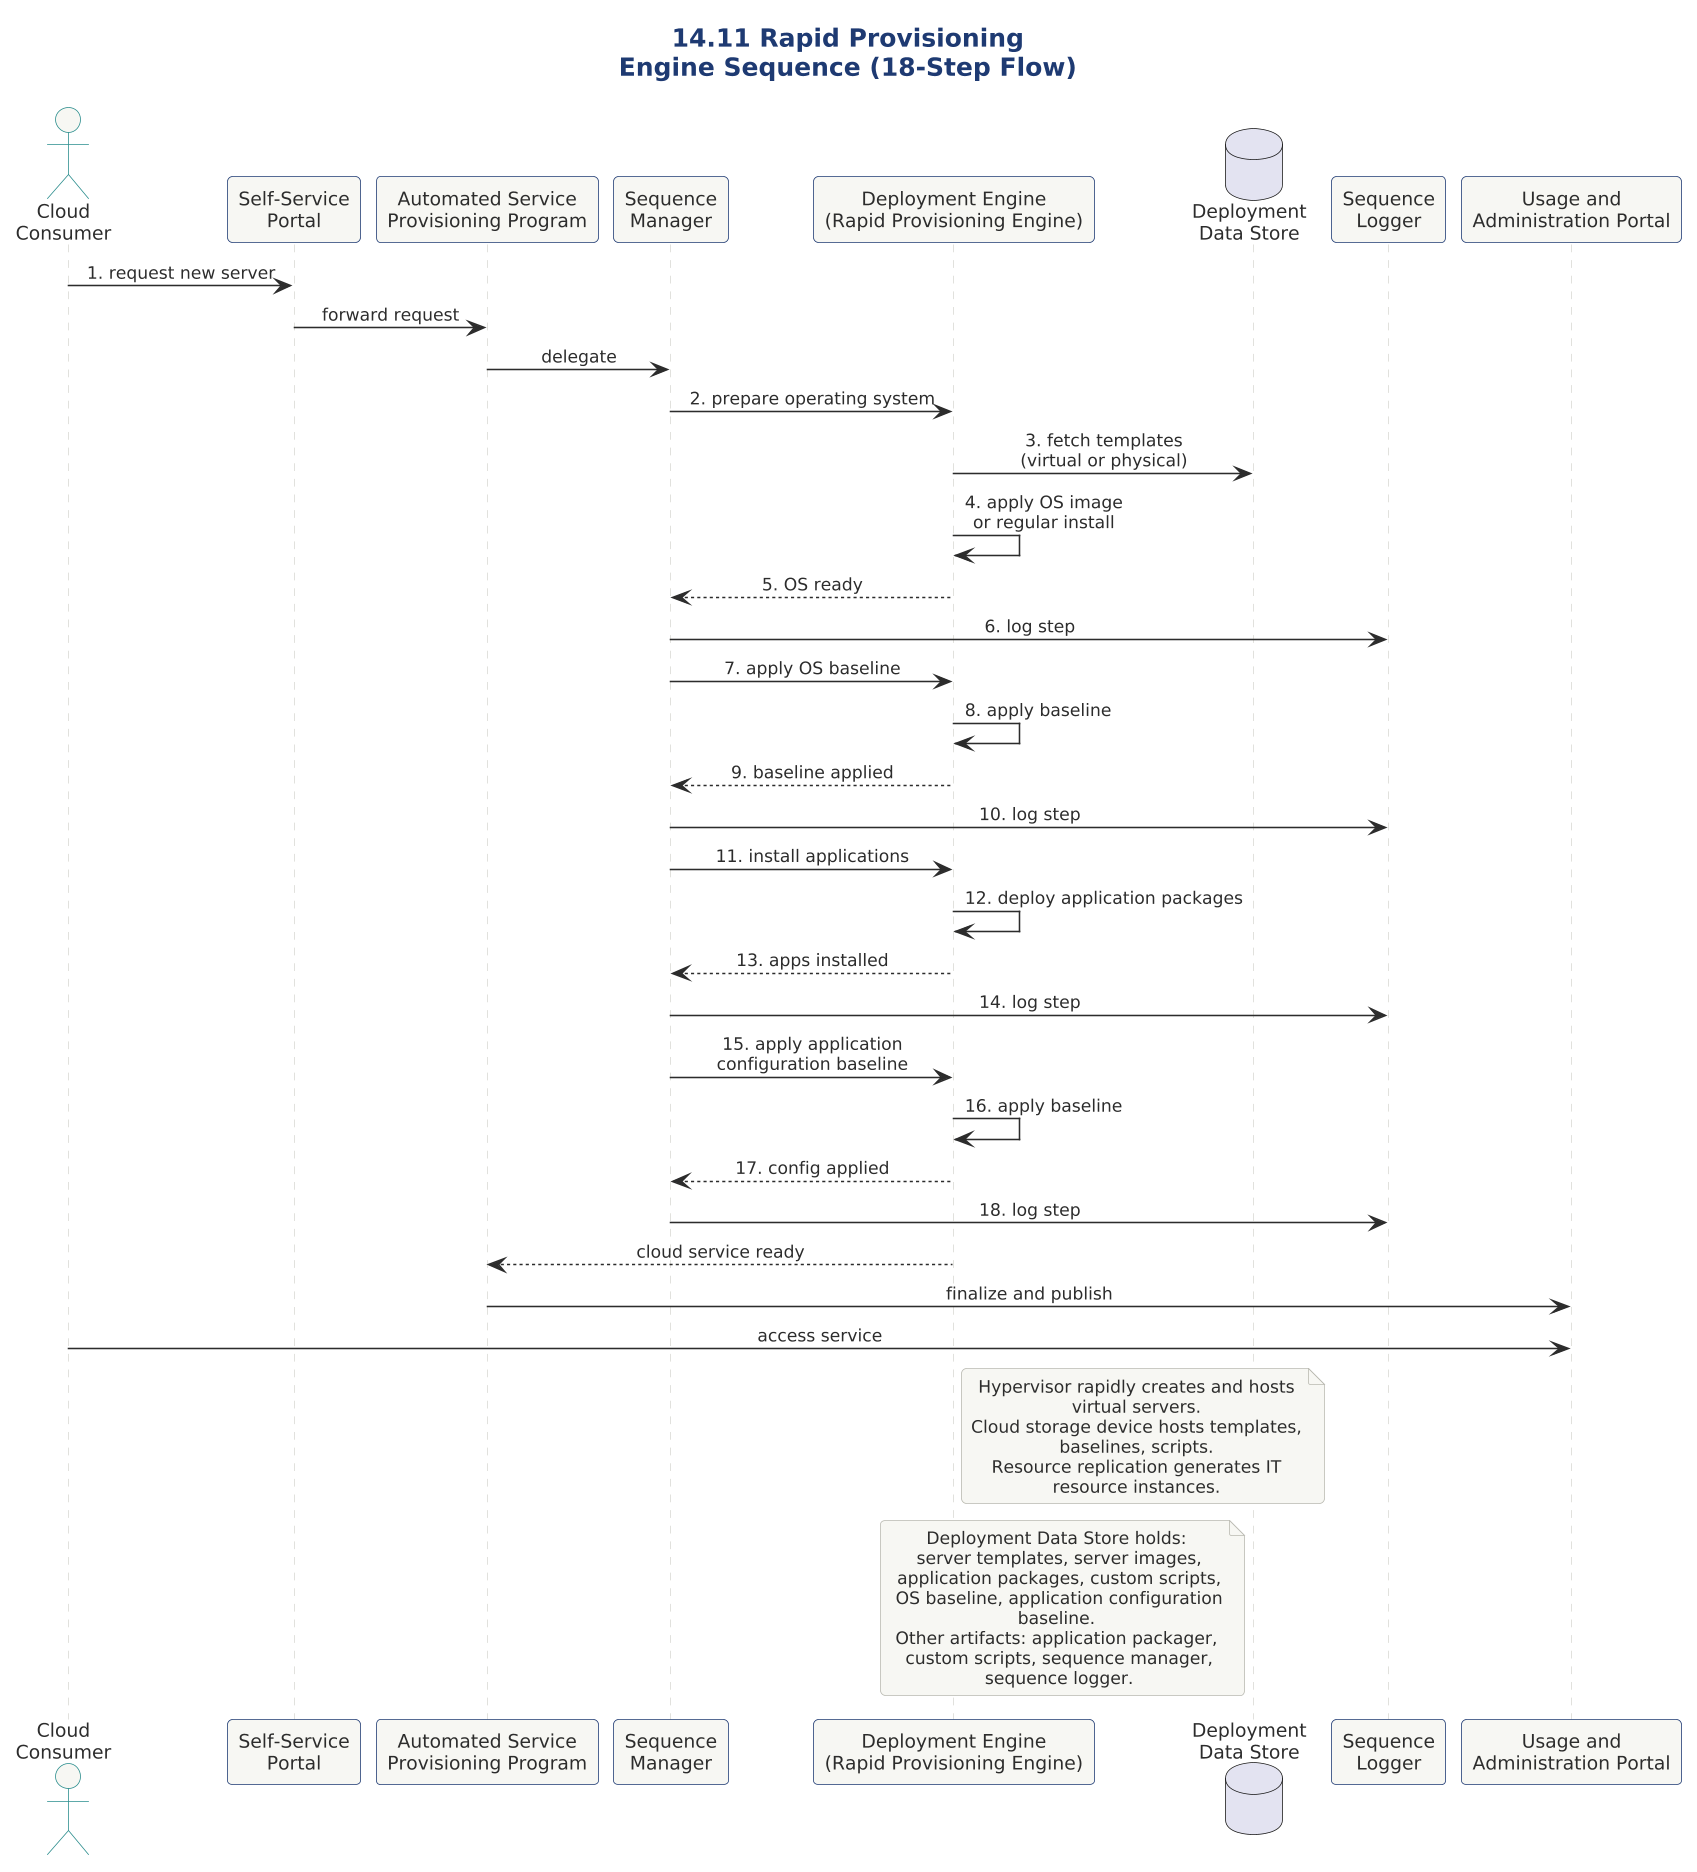

The diagram above was rendered by PlantUML. Its source (embedded in the PNG):
@startuml

scale 1.5625



' ============================================================
' Diagram   : Rapid Provisioning - Engine Sequence
' Section   : 14.11 Rapid Provisioning Architecture
' Type      : Sequence diagram
' Message   : Self-service requests flow through a sequence
'             manager and deployment engine to automatically
'             provision an OS, apply baselines, deploy
'             applications, and publish the cloud service.
' ============================================================

!include ../../../../../../../tooling/styles/plantuml/interaction/sequence-diagram-style.iuml

title 14.11 Rapid Provisioning\nEngine Sequence (18-Step Flow)

actor "Cloud\nConsumer" as CC
participant "Self-Service\nPortal" as SSP
participant "Automated Service\nProvisioning Program" as ASPP
participant "Sequence\nManager" as SM
participant "Deployment Engine\n(Rapid Provisioning Engine)" as RPE
database "Deployment\nData Store" as DDS
participant "Sequence\nLogger" as SL
participant "Usage and\nAdministration Portal" as UAP

CC -> SSP : 1. request new server
SSP -> ASPP : forward request
ASPP -> SM : delegate

SM -> RPE : 2. prepare operating system
RPE -> DDS : 3. fetch templates\n(virtual or physical)
RPE -> RPE : 4. apply OS image\nor regular install
RPE --> SM : 5. OS ready
SM -> SL : 6. log step

SM -> RPE : 7. apply OS baseline
RPE -> RPE : 8. apply baseline
RPE --> SM : 9. baseline applied
SM -> SL : 10. log step

SM -> RPE : 11. install applications
RPE -> RPE : 12. deploy application packages
RPE --> SM : 13. apps installed
SM -> SL : 14. log step

SM -> RPE : 15. apply application\nconfiguration baseline
RPE -> RPE : 16. apply baseline
RPE --> SM : 17. config applied
SM -> SL : 18. log step

RPE --> ASPP : cloud service ready
ASPP -> UAP : finalize and publish
CC -> UAP : access service

note right of RPE
  Hypervisor rapidly creates and hosts virtual servers.
  Cloud storage device hosts templates, baselines, scripts.
  Resource replication generates IT resource instances.
end note

note left of DDS
  Deployment Data Store holds:
   server templates, server images,
   application packages, custom scripts,
   OS baseline, application configuration baseline.
  Other artifacts: application packager,
   custom scripts, sequence manager,
   sequence logger.
end note

@enduml